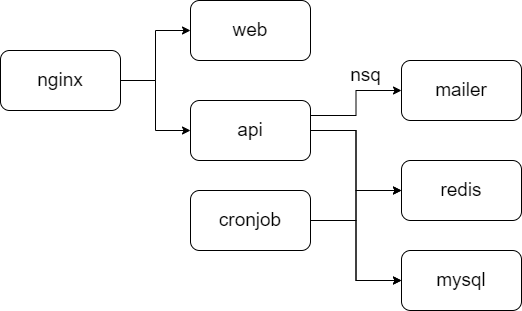

The diagram above was exported from draw.io. Its source (the exported page's mxGraphModel, read from the mxfile embedded in the PNG):
<mxGraphModel dx="1038" dy="547" grid="1" gridSize="10" guides="1" tooltips="1" connect="1" arrows="1" fold="1" page="1" pageScale="1" pageWidth="827" pageHeight="1169" math="0" shadow="0">
  <root>
    <mxCell id="0" />
    <mxCell id="1" parent="0" />
    <mxCell id="QntArKEN-pO6pVRP5qZD-1" value="&lt;font style=&quot;font-size: 19px&quot;&gt;web&lt;/font&gt;" style="rounded=1;whiteSpace=wrap;html=1;" parent="1" vertex="1">
      <mxGeometry x="350" y="100" width="120" height="60" as="geometry" />
    </mxCell>
    <mxCell id="QntArKEN-pO6pVRP5qZD-3" style="edgeStyle=orthogonalEdgeStyle;rounded=0;orthogonalLoop=1;jettySize=auto;html=1;exitX=1;exitY=0.5;exitDx=0;exitDy=0;fontSize=19;" parent="1" source="QntArKEN-pO6pVRP5qZD-2" target="QntArKEN-pO6pVRP5qZD-1" edge="1">
      <mxGeometry relative="1" as="geometry" />
    </mxCell>
    <mxCell id="QntArKEN-pO6pVRP5qZD-17" style="edgeStyle=orthogonalEdgeStyle;rounded=0;orthogonalLoop=1;jettySize=auto;html=1;entryX=0;entryY=0.5;entryDx=0;entryDy=0;fontSize=19;" parent="1" source="QntArKEN-pO6pVRP5qZD-2" target="QntArKEN-pO6pVRP5qZD-4" edge="1">
      <mxGeometry relative="1" as="geometry" />
    </mxCell>
    <mxCell id="QntArKEN-pO6pVRP5qZD-2" value="&lt;font style=&quot;font-size: 19px&quot;&gt;nginx&lt;/font&gt;" style="rounded=1;whiteSpace=wrap;html=1;" parent="1" vertex="1">
      <mxGeometry x="160" y="150" width="120" height="60" as="geometry" />
    </mxCell>
    <mxCell id="QntArKEN-pO6pVRP5qZD-8" style="edgeStyle=orthogonalEdgeStyle;rounded=0;orthogonalLoop=1;jettySize=auto;html=1;entryX=0;entryY=0.5;entryDx=0;entryDy=0;fontSize=19;" parent="1" source="QntArKEN-pO6pVRP5qZD-4" target="QntArKEN-pO6pVRP5qZD-6" edge="1">
      <mxGeometry relative="1" as="geometry" />
    </mxCell>
    <mxCell id="QntArKEN-pO6pVRP5qZD-11" style="edgeStyle=orthogonalEdgeStyle;rounded=0;orthogonalLoop=1;jettySize=auto;html=1;entryX=0;entryY=0.5;entryDx=0;entryDy=0;fontSize=19;" parent="1" source="QntArKEN-pO6pVRP5qZD-4" target="QntArKEN-pO6pVRP5qZD-9" edge="1">
      <mxGeometry relative="1" as="geometry" />
    </mxCell>
    <mxCell id="QntArKEN-pO6pVRP5qZD-13" style="edgeStyle=orthogonalEdgeStyle;rounded=0;orthogonalLoop=1;jettySize=auto;html=1;exitX=1;exitY=0.25;exitDx=0;exitDy=0;entryX=0;entryY=0.5;entryDx=0;entryDy=0;fontSize=19;" parent="1" source="QntArKEN-pO6pVRP5qZD-4" target="QntArKEN-pO6pVRP5qZD-12" edge="1">
      <mxGeometry relative="1" as="geometry" />
    </mxCell>
    <mxCell id="QntArKEN-pO6pVRP5qZD-4" value="&lt;font style=&quot;font-size: 19px&quot;&gt;api&lt;/font&gt;" style="rounded=1;whiteSpace=wrap;html=1;" parent="1" vertex="1">
      <mxGeometry x="350" y="200" width="120" height="60" as="geometry" />
    </mxCell>
    <mxCell id="QntArKEN-pO6pVRP5qZD-6" value="&lt;font style=&quot;font-size: 19px&quot;&gt;mysql&lt;/font&gt;" style="rounded=1;whiteSpace=wrap;html=1;" parent="1" vertex="1">
      <mxGeometry x="561" y="350" width="120" height="60" as="geometry" />
    </mxCell>
    <mxCell id="QntArKEN-pO6pVRP5qZD-9" value="&lt;font style=&quot;font-size: 19px&quot;&gt;redis&lt;/font&gt;" style="rounded=1;whiteSpace=wrap;html=1;" parent="1" vertex="1">
      <mxGeometry x="561" y="260" width="120" height="60" as="geometry" />
    </mxCell>
    <mxCell id="QntArKEN-pO6pVRP5qZD-12" value="&lt;font style=&quot;font-size: 19px&quot;&gt;mailer&lt;/font&gt;" style="rounded=1;whiteSpace=wrap;html=1;" parent="1" vertex="1">
      <mxGeometry x="561" y="160" width="120" height="60" as="geometry" />
    </mxCell>
    <mxCell id="QntArKEN-pO6pVRP5qZD-15" style="edgeStyle=orthogonalEdgeStyle;rounded=0;orthogonalLoop=1;jettySize=auto;html=1;entryX=0;entryY=0.5;entryDx=0;entryDy=0;fontSize=19;" parent="1" source="QntArKEN-pO6pVRP5qZD-14" target="QntArKEN-pO6pVRP5qZD-9" edge="1">
      <mxGeometry relative="1" as="geometry" />
    </mxCell>
    <mxCell id="QntArKEN-pO6pVRP5qZD-16" style="edgeStyle=orthogonalEdgeStyle;rounded=0;orthogonalLoop=1;jettySize=auto;html=1;entryX=0;entryY=0.5;entryDx=0;entryDy=0;fontSize=19;" parent="1" source="QntArKEN-pO6pVRP5qZD-14" target="QntArKEN-pO6pVRP5qZD-6" edge="1">
      <mxGeometry relative="1" as="geometry" />
    </mxCell>
    <mxCell id="QntArKEN-pO6pVRP5qZD-14" value="&lt;font style=&quot;font-size: 19px&quot;&gt;cronjob&lt;/font&gt;" style="rounded=1;whiteSpace=wrap;html=1;" parent="1" vertex="1">
      <mxGeometry x="350" y="290" width="120" height="60" as="geometry" />
    </mxCell>
    <mxCell id="FtwoT5oAdNzeUTcvNdBU-1" value="nsq" style="text;html=1;align=center;verticalAlign=middle;resizable=0;points=[];autosize=1;strokeColor=none;fillColor=none;fontSize=19;" vertex="1" parent="1">
      <mxGeometry x="500" y="160" width="50" height="30" as="geometry" />
    </mxCell>
  </root>
</mxGraphModel>